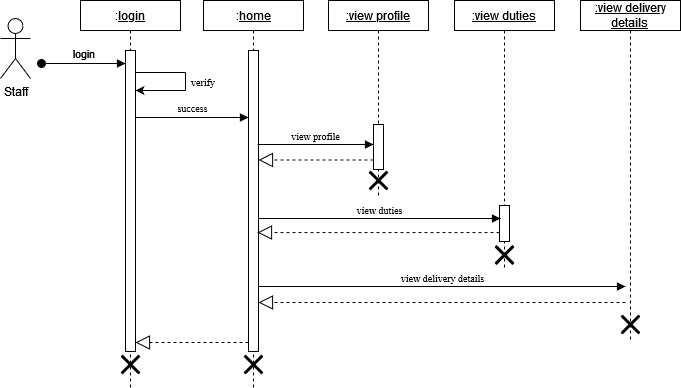

The diagram above was exported from draw.io. Its source (the exported page's mxGraphModel, read from the mxfile embedded in the PNG):
<mxGraphModel dx="1434" dy="741" grid="1" gridSize="9" guides="1" tooltips="1" connect="1" arrows="1" fold="1" page="1" pageScale="1" pageWidth="850" pageHeight="1100" math="0" shadow="0">
  <root>
    <mxCell id="0" />
    <mxCell id="1" parent="0" />
    <mxCell id="6vjj7Rv6UmeFkC6RqdlG-1" value="Staff" style="shape=umlActor;verticalLabelPosition=bottom;verticalAlign=top;html=1;" parent="1" vertex="1">
      <mxGeometry x="40" y="90" width="30" height="60" as="geometry" />
    </mxCell>
    <mxCell id="6vjj7Rv6UmeFkC6RqdlG-2" value=":&lt;u&gt;login&lt;/u&gt;" style="shape=umlLifeline;perimeter=lifelinePerimeter;whiteSpace=wrap;html=1;container=1;dropTarget=0;collapsible=0;recursiveResize=0;outlineConnect=0;portConstraint=eastwest;newEdgeStyle={&quot;curved&quot;:0,&quot;rounded&quot;:0};size=30;" parent="1" vertex="1">
      <mxGeometry x="120" y="72" width="100" height="387" as="geometry" />
    </mxCell>
    <mxCell id="6vjj7Rv6UmeFkC6RqdlG-3" value="" style="html=1;points=[[0,0,0,0,5],[0,1,0,0,-5],[1,0,0,0,5],[1,1,0,0,-5]];perimeter=orthogonalPerimeter;outlineConnect=0;targetShapes=umlLifeline;portConstraint=eastwest;newEdgeStyle={&quot;curved&quot;:0,&quot;rounded&quot;:0};" parent="6vjj7Rv6UmeFkC6RqdlG-2" vertex="1">
      <mxGeometry x="45" y="50" width="10" height="301" as="geometry" />
    </mxCell>
    <mxCell id="6vjj7Rv6UmeFkC6RqdlG-7" value=":&lt;u&gt;home&lt;/u&gt;" style="shape=umlLifeline;perimeter=lifelinePerimeter;whiteSpace=wrap;html=1;container=1;dropTarget=0;collapsible=0;recursiveResize=0;outlineConnect=0;portConstraint=eastwest;newEdgeStyle={&quot;curved&quot;:0,&quot;rounded&quot;:0};size=30;" parent="1" vertex="1">
      <mxGeometry x="243" y="72" width="100" height="387" as="geometry" />
    </mxCell>
    <mxCell id="6vjj7Rv6UmeFkC6RqdlG-8" value="" style="html=1;points=[[0,0,0,0,5],[0,1,0,0,-5],[1,0,0,0,5],[1,1,0,0,-5]];perimeter=orthogonalPerimeter;outlineConnect=0;targetShapes=umlLifeline;portConstraint=eastwest;newEdgeStyle={&quot;curved&quot;:0,&quot;rounded&quot;:0};" parent="6vjj7Rv6UmeFkC6RqdlG-7" vertex="1">
      <mxGeometry x="45" y="50" width="10" height="301" as="geometry" />
    </mxCell>
    <mxCell id="2" value="&lt;u&gt;:view profile&lt;br&gt;&lt;/u&gt;" style="shape=umlLifeline;perimeter=lifelinePerimeter;whiteSpace=wrap;html=1;container=1;dropTarget=0;collapsible=0;recursiveResize=0;outlineConnect=0;portConstraint=eastwest;newEdgeStyle={&quot;curved&quot;:0,&quot;rounded&quot;:0};size=30;" parent="1" vertex="1">
      <mxGeometry x="368" y="72" width="100" height="198" as="geometry" />
    </mxCell>
    <mxCell id="3" value="" style="html=1;points=[[0,0,0,0,5],[0,1,0,0,-5],[1,0,0,0,5],[1,1,0,0,-5]];perimeter=orthogonalPerimeter;outlineConnect=0;targetShapes=umlLifeline;portConstraint=eastwest;newEdgeStyle={&quot;curved&quot;:0,&quot;rounded&quot;:0};" parent="2" vertex="1">
      <mxGeometry x="45" y="124" width="10" height="45" as="geometry" />
    </mxCell>
    <mxCell id="4" value="&lt;u&gt;:view duties&lt;br&gt;&lt;/u&gt;" style="shape=umlLifeline;perimeter=lifelinePerimeter;whiteSpace=wrap;html=1;container=1;dropTarget=0;collapsible=0;recursiveResize=0;outlineConnect=0;portConstraint=eastwest;newEdgeStyle={&quot;curved&quot;:0,&quot;rounded&quot;:0};size=30;" parent="1" vertex="1">
      <mxGeometry x="494" y="72" width="100" height="270" as="geometry" />
    </mxCell>
    <mxCell id="5" value="" style="html=1;points=[[0,0,0,0,5],[0,1,0,0,-5],[1,0,0,0,5],[1,1,0,0,-5]];perimeter=orthogonalPerimeter;outlineConnect=0;targetShapes=umlLifeline;portConstraint=eastwest;newEdgeStyle={&quot;curved&quot;:0,&quot;rounded&quot;:0};" parent="4" vertex="1">
      <mxGeometry x="45" y="205" width="10" height="36" as="geometry" />
    </mxCell>
    <mxCell id="6" value="&lt;u&gt;:view delivery details&lt;br&gt;&lt;/u&gt;" style="shape=umlLifeline;perimeter=lifelinePerimeter;whiteSpace=wrap;html=1;container=1;dropTarget=0;collapsible=0;recursiveResize=0;outlineConnect=0;portConstraint=eastwest;newEdgeStyle={&quot;curved&quot;:0,&quot;rounded&quot;:0};size=30;" parent="1" vertex="1">
      <mxGeometry x="620" y="72" width="100" height="342" as="geometry" />
    </mxCell>
    <mxCell id="8" value="login" style="html=1;verticalAlign=bottom;startArrow=oval;startFill=1;endArrow=block;startSize=8;" parent="1" target="6vjj7Rv6UmeFkC6RqdlG-3" edge="1">
      <mxGeometry width="60" relative="1" as="geometry">
        <mxPoint x="81" y="135" as="sourcePoint" />
        <mxPoint x="144" y="135" as="targetPoint" />
      </mxGeometry>
    </mxCell>
    <mxCell id="21" value="&lt;font style=&quot;font-size: 10px;&quot;&gt;success&lt;/font&gt;" style="html=1;verticalAlign=bottom;endArrow=block;labelBackgroundColor=none;fontFamily=Times New Roman;" parent="1" source="6vjj7Rv6UmeFkC6RqdlG-3" target="6vjj7Rv6UmeFkC6RqdlG-8" edge="1">
      <mxGeometry width="80" relative="1" as="geometry">
        <mxPoint x="189" y="189" as="sourcePoint" />
        <mxPoint x="270" y="217" as="targetPoint" />
        <Array as="points">
          <mxPoint x="225" y="189" />
        </Array>
      </mxGeometry>
    </mxCell>
    <mxCell id="33" value="" style="endArrow=none;html=1;labelBackgroundColor=none;fontFamily=Times New Roman;" parent="1" source="6vjj7Rv6UmeFkC6RqdlG-3" edge="1">
      <mxGeometry width="50" height="50" relative="1" as="geometry">
        <mxPoint x="180" y="266" as="sourcePoint" />
        <mxPoint x="225" y="144" as="targetPoint" />
      </mxGeometry>
    </mxCell>
    <mxCell id="34" value="" style="endArrow=none;html=1;labelBackgroundColor=none;fontFamily=Times New Roman;" parent="1" edge="1">
      <mxGeometry width="50" height="50" relative="1" as="geometry">
        <mxPoint x="225" y="162" as="sourcePoint" />
        <mxPoint x="225" y="144" as="targetPoint" />
      </mxGeometry>
    </mxCell>
    <mxCell id="36" value="" style="endArrow=classic;html=1;labelBackgroundColor=none;fontFamily=Times New Roman;" parent="1" target="6vjj7Rv6UmeFkC6RqdlG-3" edge="1">
      <mxGeometry width="50" height="50" relative="1" as="geometry">
        <mxPoint x="225" y="162" as="sourcePoint" />
        <mxPoint x="212" y="189" as="targetPoint" />
      </mxGeometry>
    </mxCell>
    <mxCell id="37" value="verify" style="text;html=1;strokeColor=none;fillColor=none;align=center;verticalAlign=middle;whiteSpace=wrap;rounded=0;fontFamily=Times New Roman;fontSize=10;" parent="1" vertex="1">
      <mxGeometry x="225" y="153" width="36" as="geometry" />
    </mxCell>
    <mxCell id="56" value="view profile" style="html=1;verticalAlign=bottom;endArrow=block;labelBackgroundColor=none;fontFamily=Times New Roman;fontSize=10;" parent="1" edge="1">
      <mxGeometry width="80" relative="1" as="geometry">
        <mxPoint x="297" y="216" as="sourcePoint" />
        <mxPoint x="413" y="216" as="targetPoint" />
        <Array as="points">
          <mxPoint x="322" y="216" />
        </Array>
      </mxGeometry>
    </mxCell>
    <mxCell id="58" value="" style="endArrow=block;dashed=1;endFill=0;endSize=12;html=1;labelBackgroundColor=none;fontFamily=Times New Roman;fontSize=10;" parent="1" source="3" edge="1">
      <mxGeometry width="160" relative="1" as="geometry">
        <mxPoint x="540" y="231.47000000000003" as="sourcePoint" />
        <mxPoint x="298" y="231.47000000000003" as="targetPoint" />
        <Array as="points">
          <mxPoint x="413" y="231.47000000000003" />
        </Array>
      </mxGeometry>
    </mxCell>
    <mxCell id="60" value="" style="shape=umlDestroy;whiteSpace=wrap;html=1;strokeWidth=3;fontFamily=Times New Roman;fontSize=10;" parent="1" vertex="1">
      <mxGeometry x="409" y="243" width="18" height="18" as="geometry" />
    </mxCell>
    <mxCell id="62" value="" style="endArrow=block;dashed=1;endFill=0;endSize=12;html=1;labelBackgroundColor=none;fontFamily=Times New Roman;fontSize=10;" parent="1" source="5" edge="1">
      <mxGeometry width="160" relative="1" as="geometry">
        <mxPoint x="540" y="304" as="sourcePoint" />
        <mxPoint x="297" y="304.03" as="targetPoint" />
        <Array as="points">
          <mxPoint x="525" y="304.03" />
          <mxPoint x="381" y="304.03" />
        </Array>
      </mxGeometry>
    </mxCell>
    <mxCell id="63" value="" style="shape=umlDestroy;whiteSpace=wrap;html=1;strokeWidth=3;fontFamily=Times New Roman;fontSize=10;" parent="1" vertex="1">
      <mxGeometry x="535" y="317.5" width="18" height="18" as="geometry" />
    </mxCell>
    <mxCell id="64" value="view delivery details" style="html=1;verticalAlign=bottom;endArrow=block;labelBackgroundColor=none;fontFamily=Times New Roman;fontSize=10;" parent="1" source="6vjj7Rv6UmeFkC6RqdlG-8" edge="1">
      <mxGeometry width="80" relative="1" as="geometry">
        <mxPoint x="171" y="358" as="sourcePoint" />
        <mxPoint x="665" y="358" as="targetPoint" />
        <Array as="points">
          <mxPoint x="376" y="358" />
        </Array>
        <mxPoint as="offset" />
      </mxGeometry>
    </mxCell>
    <mxCell id="65" value="" style="endArrow=block;dashed=1;endFill=0;endSize=12;html=1;labelBackgroundColor=none;fontFamily=Times New Roman;fontSize=10;" parent="1" edge="1">
      <mxGeometry width="160" relative="1" as="geometry">
        <mxPoint x="665" y="374" as="sourcePoint" />
        <mxPoint x="298" y="374" as="targetPoint" />
        <Array as="points">
          <mxPoint x="466" y="374" />
        </Array>
      </mxGeometry>
    </mxCell>
    <mxCell id="67" value="" style="shape=umlDestroy;whiteSpace=wrap;html=1;strokeWidth=3;fontFamily=Times New Roman;fontSize=10;" parent="1" vertex="1">
      <mxGeometry x="284" y="427" width="18" height="18" as="geometry" />
    </mxCell>
    <mxCell id="68" value="" style="shape=umlDestroy;whiteSpace=wrap;html=1;strokeWidth=3;fontFamily=Times New Roman;fontSize=10;" parent="1" vertex="1">
      <mxGeometry x="161" y="427" width="18" height="18" as="geometry" />
    </mxCell>
    <mxCell id="7HfYRx4CHmT9WCYVx8Gj-69" value="view duties" style="html=1;verticalAlign=bottom;endArrow=block;labelBackgroundColor=none;fontFamily=Times New Roman;fontSize=10;" parent="1" source="6vjj7Rv6UmeFkC6RqdlG-8" edge="1">
      <mxGeometry width="80" relative="1" as="geometry">
        <mxPoint x="172" y="290" as="sourcePoint" />
        <mxPoint x="540" y="290" as="targetPoint" />
        <Array as="points" />
      </mxGeometry>
    </mxCell>
    <mxCell id="bwm8_C0XJk9NxvUNaUnB-69" value="" style="endArrow=block;dashed=1;endFill=0;endSize=12;html=1;labelBackgroundColor=none;fontFamily=Times New Roman;fontSize=10;" parent="1" edge="1">
      <mxGeometry width="160" relative="1" as="geometry">
        <mxPoint x="288" y="414" as="sourcePoint" />
        <mxPoint x="175" y="413.9999999999999" as="targetPoint" />
        <Array as="points">
          <mxPoint x="219" y="414" />
        </Array>
      </mxGeometry>
    </mxCell>
    <mxCell id="66" value="" style="shape=umlDestroy;whiteSpace=wrap;html=1;strokeWidth=3;fontFamily=Times New Roman;fontSize=10;" parent="1" vertex="1">
      <mxGeometry x="661" y="387" width="18" height="18" as="geometry" />
    </mxCell>
  </root>
</mxGraphModel>